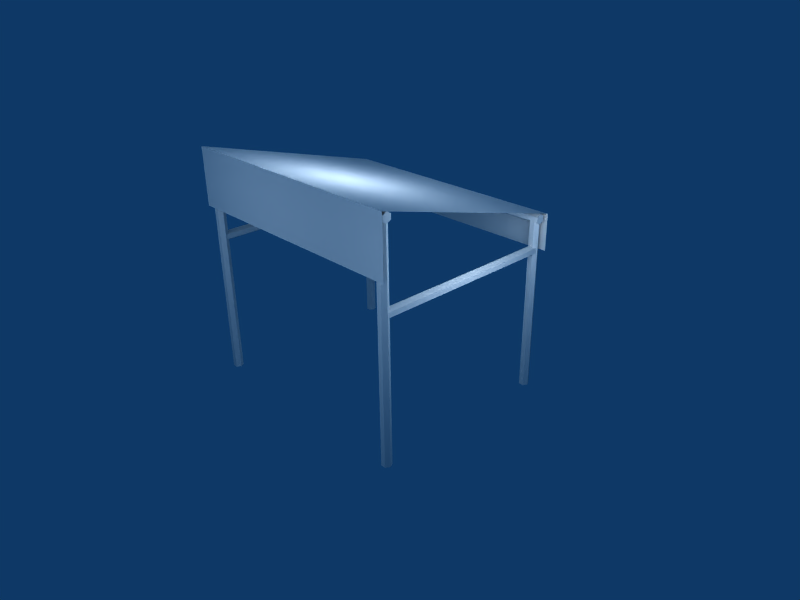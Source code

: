 # Source: Marketplace.blend  (saved by Blender 2.49.2; exported with 4.5.12 LTS)
import bpy
from mathutils import Matrix  # noqa: F401  (used for matrix-valued properties, if any)

bpy.ops.wm.read_factory_settings(use_empty=True)
scene = bpy.context.scene
scene.name = 'Scene'

# ---- collections
col_collection_1 = bpy.data.collections.new('Collection 1'); scene.collection.children.link(col_collection_1)
col_collection_11 = bpy.data.collections.new('Collection 11'); scene.collection.children.link(col_collection_11)
col_collection_11.hide_render = True
col_collection_11.hide_viewport = True

# ---- materials (node trees are filled in below, after node groups)
mat_texture = bpy.data.materials.new('Texture')
mat_texture.alpha_threshold = 0.0
mat_texture.roughness = 0.5
mat_texture.specular_intensity = 0.0
mat_texture.line_color = (0.0, 0.0, 0.0, 1.0)

# ---- material node trees

# ---- world
world_world = bpy.data.worlds.new('World'); scene.world = world_world
world_world.color = (0.05656, 0.2208, 0.4)
world_world.use_sun_shadow = False
world_world.sun_shadow_jitter_overblur = 0.0
world_world.cycles.sampling_method = 'MANUAL'
world_world.cycles.sample_map_resolution = 256

# ---- cameras
cam_camera = bpy.data.cameras.new('Camera')
cam_camera.passepartout_alpha = 0.2
cam_camera.clip_end = 100.0
cam_camera.lens = 35.0
cam_camera.ortho_scale = 7.314
cam_camera.show_passepartout = False
cam_camera.show_safe_areas = True
cam_camera.dof.focus_distance = 0.0
cam_camera.dof.aperture_fstop = 128.0

# ---- lights
light_spot_005 = bpy.data.lights.new('Spot.005', 'POINT')
light_spot_005.transmission_factor = 0.0
light_spot_005.cutoff_distance = 30.0
light_spot_005.energy = 75.49
light_spot_005.shadow_buffer_clip_start = 1.001
light_spot_005.shadow_soft_size = 1.0
light_spot_005.shadow_maximum_resolution = 0.006
light_spot_005.use_absolute_resolution = True
light_spot_005.cycles.use_multiple_importance_sampling = False
light_spot_004 = bpy.data.lights.new('Spot.004', 'POINT')
light_spot_004.transmission_factor = 0.0
light_spot_004.cutoff_distance = 30.0
light_spot_004.energy = 100.0
light_spot_004.shadow_buffer_clip_start = 1.001
light_spot_004.shadow_soft_size = 1.0
light_spot_004.shadow_maximum_resolution = 0.006
light_spot_004.use_absolute_resolution = True
light_spot_004.cycles.use_multiple_importance_sampling = False
light_spot_003 = bpy.data.lights.new('Spot.003', 'POINT')
light_spot_003.transmission_factor = 0.0
light_spot_003.cutoff_distance = 30.0
light_spot_003.energy = 100.0
light_spot_003.shadow_buffer_clip_start = 1.001
light_spot_003.shadow_soft_size = 1.0
light_spot_003.shadow_maximum_resolution = 0.006
light_spot_003.use_absolute_resolution = True
light_spot_003.cycles.use_multiple_importance_sampling = False
light_spot_002 = bpy.data.lights.new('Spot.002', 'POINT')
light_spot_002.transmission_factor = 0.0
light_spot_002.cutoff_distance = 30.0
light_spot_002.energy = 100.0
light_spot_002.shadow_buffer_clip_start = 1.001
light_spot_002.shadow_soft_size = 1.0
light_spot_002.shadow_maximum_resolution = 0.006
light_spot_002.use_absolute_resolution = True
light_spot_002.cycles.use_multiple_importance_sampling = False
light_spot_001 = bpy.data.lights.new('Spot.001', 'POINT')
light_spot_001.transmission_factor = 0.0
light_spot_001.cutoff_distance = 30.0
light_spot_001.energy = 100.0
light_spot_001.shadow_buffer_clip_start = 1.001
light_spot_001.shadow_soft_size = 1.0
light_spot_001.shadow_maximum_resolution = 0.006
light_spot_001.use_absolute_resolution = True
light_spot_001.cycles.use_multiple_importance_sampling = False
light_spot = bpy.data.lights.new('Spot', 'POINT')
light_spot.transmission_factor = 0.0
light_spot.cutoff_distance = 30.0
light_spot.energy = 100.0
light_spot.shadow_buffer_clip_start = 1.001
light_spot.shadow_soft_size = 1.0
light_spot.shadow_maximum_resolution = 0.006
light_spot.use_absolute_resolution = True
light_spot.cycles.use_multiple_importance_sampling = False

# ---- meshes
me_marketplace = bpy.data.meshes.new('Marketplace')
me_marketplace.from_pydata([(1.141, -0.8303, -0.2216), (1.165, -0.8704, -0.2323), (1.141, -0.9106, -0.2431), (1.093, -0.9106, -0.2431), (1.069, -0.8704, -0.2323), (1.093, -0.8303, -0.2216), (1.141, -1.398, 1.897), (1.165, -1.438, 1.886), (1.141, -1.478, 1.875), (1.093, -1.478, 1.875), (1.069, -1.438, 1.886), (1.093, -1.398, 1.897), (1.117, -0.8704, -0.2323), (1.117, 0.8682, 0.2335), (1.093, 0.4702, 1.88), (1.069, 0.4301, 1.869), (1.093, 0.3899, 1.858), (1.141, 0.3899, 1.858), (1.165, 0.4301, 1.869), (1.141, 0.4702, 1.88), (1.093, 0.9084, 0.2443), (1.069, 0.8682, 0.2335), (1.093, 0.8281, 0.2228), (1.141, 0.8281, 0.2228), (1.165, 0.8682, 0.2335), (1.141, 0.9084, 0.2443), (1.2, 0.4824, 1.932), (-1.2, 0.4824, 1.932), (-1.2, -1.518, 1.932), (1.2, -1.518, 1.932), (1.2, -1.373, 1.392), (-1.2, -1.373, 1.392), (-1.2, 0.5731, 1.593), (1.2, 0.5731, 1.593), (-1.092, 0.9084, 0.2443), (-1.068, 0.8682, 0.2335), (-1.092, 0.8281, 0.2228), (-1.14, 0.8281, 0.2228), (-1.164, 0.8682, 0.2335), (-1.14, 0.9084, 0.2443), (-1.092, 0.4702, 1.88), (-1.068, 0.4301, 1.869), (-1.092, 0.3899, 1.858), (-1.14, 0.3899, 1.858), (-1.164, 0.4301, 1.869), (-1.14, 0.4702, 1.88), (-1.116, 0.8682, 0.2335), (-1.116, -0.8704, -0.2323), (-1.14, -1.398, 1.897), (-1.164, -1.438, 1.886), (-1.14, -1.478, 1.875), (-1.092, -1.478, 1.875), (-1.068, -1.438, 1.886), (-1.092, -1.398, 1.897), (-1.14, -0.8303, -0.2216), (-1.164, -0.8704, -0.2323), (-1.14, -0.9106, -0.2431), (-1.092, -0.9106, -0.2431), (-1.068, -0.8704, -0.2323), (-1.092, -0.8303, -0.2216), (1.174, 0.4617, 1.912), (1.174, 0.4153, 1.924), (1.174, 0.3814, 1.89), (1.174, 0.3938, 1.844), (1.174, 0.4401, 1.831), (1.174, 0.4741, 1.865), (-1.171, 0.4617, 1.912), (-1.171, 0.4153, 1.924), (-1.171, 0.3814, 1.89), (-1.171, 0.3938, 1.844), (-1.171, 0.4401, 1.831), (-1.171, 0.4741, 1.865), (1.174, 0.4277, 1.878), (1.174, -1.436, 1.882), (-1.171, -1.39, 1.87), (-1.171, -1.424, 1.836), (-1.171, -1.47, 1.848), (-1.171, -1.483, 1.894), (-1.171, -1.449, 1.928), (-1.171, -1.402, 1.916), (1.174, -1.39, 1.87), (1.174, -1.424, 1.836), (1.174, -1.47, 1.848), (1.174, -1.483, 1.894), (1.174, -1.449, 1.928), (1.174, -1.402, 1.916), (1.116, 0.5051, 1.588), (1.075, -1.227, 1.099), (1.116, -1.221, 1.076), (1.158, -1.227, 1.099), (1.158, -1.239, 1.145), (1.116, -1.246, 1.168), (1.075, -1.239, 1.145), (1.075, 0.5113, 1.565), (1.116, 0.5175, 1.541), (1.158, 0.5113, 1.565), (1.158, 0.4989, 1.611), (1.116, 0.4926, 1.634), (1.075, 0.4989, 1.611), (-1.158, 0.4989, 1.611), (-1.116, 0.4926, 1.634), (-1.075, 0.4989, 1.611), (-1.075, 0.5113, 1.565), (-1.116, 0.5175, 1.541), (-1.158, 0.5113, 1.565), (-1.158, -1.239, 1.145), (-1.116, -1.246, 1.168), (-1.075, -1.239, 1.145), (-1.075, -1.227, 1.099), (-1.116, -1.221, 1.076), (-1.158, -1.227, 1.099), (-1.116, 0.5051, 1.588)], [], [(12, 0, 1), (12, 1, 2), (12, 2, 3), (12, 3, 4), (12, 4, 5), (5, 0, 12), (0, 6, 7, 1), (1, 7, 8, 2), (2, 8, 9, 3), (3, 9, 10, 4), (4, 10, 11, 5), (6, 0, 5, 11), (19, 25, 20, 14), (21, 15, 14, 20), (22, 16, 15, 21), (23, 17, 16, 22), (24, 18, 17, 23), (25, 19, 18, 24), (20, 25, 13), (13, 21, 20), (13, 22, 21), (13, 23, 22), (13, 24, 23), (13, 25, 24), (26, 27, 28, 29), (29, 28, 31, 30), (27, 26, 33, 32), (46, 34, 35), (46, 35, 36), (46, 36, 37), (46, 37, 38), (46, 38, 39), (39, 34, 46), (34, 40, 41, 35), (35, 41, 42, 36), (36, 42, 43, 37), (37, 43, 44, 38), (38, 44, 45, 39), (40, 34, 39, 45), (53, 59, 54, 48), (55, 49, 48, 54), (56, 50, 49, 55), (57, 51, 50, 56), (58, 52, 51, 57), (59, 53, 52, 58), (54, 59, 47), (47, 55, 54), (47, 56, 55), (47, 57, 56), (47, 58, 57), (47, 59, 58), (72, 60, 61), (72, 61, 62), (72, 62, 63), (72, 63, 64), (72, 64, 65), (65, 60, 72), (60, 66, 67, 61), (61, 67, 68, 62), (62, 68, 69, 63), (63, 69, 70, 64), (64, 70, 71, 65), (66, 60, 65, 71), (66, 71, 70, 67), (67, 70, 69, 68), (78, 75, 76, 77), (79, 74, 75, 78), (79, 85, 80, 74), (81, 75, 74, 80), (82, 76, 75, 81), (83, 77, 76, 82), (84, 78, 77, 83), (85, 79, 78, 84), (80, 85, 73), (73, 81, 80), (73, 82, 81), (73, 83, 82), (73, 84, 83), (73, 85, 84), (91, 88, 89, 90), (92, 87, 88, 91), (92, 98, 93, 87), (94, 88, 87, 93), (95, 89, 88, 94), (96, 90, 89, 95), (97, 91, 90, 96), (98, 92, 91, 97), (93, 98, 86), (86, 94, 93), (86, 95, 94), (86, 96, 95), (86, 97, 96), (86, 98, 97), (111, 99, 100), (111, 100, 101), (111, 101, 102), (111, 102, 103), (111, 103, 104), (104, 99, 111), (99, 105, 106, 100), (100, 106, 107, 101), (101, 107, 108, 102), (102, 108, 109, 103), (103, 109, 110, 104), (105, 99, 104, 110), (105, 110, 109, 106), (106, 109, 108, 107)])
_uv = me_marketplace.uv_layers.new(name='UVTex')
_uv.uv.foreach_set('vector', [0.8778, 0.3838, 0.8778, 0.3691, 0.8905, 0.3764, 0.8778, 0.3838, 0.8905, 0.3764, 0.8905, 0.3911, 0.8778, 0.3838, 0.8905, 0.3911, 0.8778, 0.3984, 0.8778, 0.3838, 0.8778, 0.3984, 0.8651, 0.3911, 0.8778, 0.3838, 0.8651, 0.3911, 0.8651, 0.3764, 0.8651, 0.3764, 0.8778, 0.3691, 0.8778, 0.3838, 0.9398, 0.5192, 0.9398, 0.9993, 0.8838, 0.9993, 0.8838, 0.5192, 0.8838, 0.5192, 0.8838, 0.9993, 0.8279, 0.9993, 0.8279, 0.5192, 0.8279, 0.5192, 0.8279, 0.9993, 0.7719, 0.9992, 0.7719, 0.5191, 0.7719, 0.5191, 0.7719, 0.9992, 0.7159, 0.9991, 0.7159, 0.519, 0.7159, 0.519, 0.7159, 0.9991, 0.6592, 0.999, 0.6592, 0.5189, 0.9398, 0.9993, 0.9398, 0.5192, 0.9958, 0.5192, 0.9958, 0.9993, 0.9396, 0.9997, 0.9396, 0.5192, 0.9952, 0.5191, 0.9952, 0.9996, 0.7168, 0.5196, 0.7168, 1.0, 0.6562, 1.0, 0.6612, 0.5197, 0.7729, 0.5195, 0.7729, 1.0, 0.7168, 1.0, 0.7168, 0.5196, 0.8285, 0.5194, 0.8285, 0.9999, 0.7729, 1.0, 0.7729, 0.5195, 0.8841, 0.5193, 0.8841, 0.9998, 0.8285, 0.9999, 0.8285, 0.5194, 0.9396, 0.5192, 0.9396, 0.9997, 0.8841, 0.9998, 0.8841, 0.5193, 0.8664, 0.3768, 0.8776, 0.3703, 0.8776, 0.3833, 0.8776, 0.3833, 0.8664, 0.3897, 0.8664, 0.3768, 0.8776, 0.3833, 0.8776, 0.3962, 0.8664, 0.3897, 0.8776, 0.3833, 0.8888, 0.3897, 0.8776, 0.3962, 0.8776, 0.3833, 0.8888, 0.3768, 0.8888, 0.3897, 0.8776, 0.3833, 0.8776, 0.3703, 0.8888, 0.3768, 0.008313, 0.1171, 0.655, 0.1171, 0.655, 0.8188, 0.008314, 0.8188, 0.008314, 0.8188, 0.655, 0.8188, 0.655, 0.9995, 0.008314, 0.9995, 0.655, 0.1171, 0.008313, 0.1171, 0.008313, 0.0002951, 0.655, 0.0002951, 0.8776, 0.3833, 0.8776, 0.3703, 0.8888, 0.3768, 0.8776, 0.3833, 0.8888, 0.3768, 0.8888, 0.3897, 0.8776, 0.3833, 0.8888, 0.3897, 0.8776, 0.3962, 0.8776, 0.3833, 0.8776, 0.3962, 0.8664, 0.3897, 0.8776, 0.3833, 0.8664, 0.3897, 0.8664, 0.3768, 0.8664, 0.3768, 0.8776, 0.3703, 0.8776, 0.3833, 0.9396, 0.5192, 0.9396, 0.9997, 0.8841, 0.9998, 0.8841, 0.5193, 0.8841, 0.5193, 0.8841, 0.9998, 0.8285, 0.9999, 0.8285, 0.5194, 0.8285, 0.5194, 0.8285, 0.9999, 0.7729, 1.0, 0.7729, 0.5195, 0.7729, 0.5195, 0.7729, 1.0, 0.7168, 1.0, 0.7168, 0.5196, 0.7168, 0.5196, 0.7168, 1.0, 0.6562, 1.0, 0.6612, 0.5197, 0.9396, 0.9997, 0.9396, 0.5192, 0.9952, 0.5191, 0.9952, 0.9996, 0.9398, 0.9993, 0.9398, 0.5192, 0.9958, 0.5192, 0.9958, 0.9993, 0.7159, 0.519, 0.7159, 0.9991, 0.6592, 0.999, 0.6592, 0.5189, 0.7719, 0.5191, 0.7719, 0.9992, 0.7159, 0.9991, 0.7159, 0.519, 0.8279, 0.5192, 0.8279, 0.9993, 0.7719, 0.9992, 0.7719, 0.5191, 0.8838, 0.5192, 0.8838, 0.9993, 0.8279, 0.9993, 0.8279, 0.5192, 0.9398, 0.5192, 0.9398, 0.9993, 0.8838, 0.9993, 0.8838, 0.5192, 0.8651, 0.3764, 0.8778, 0.3691, 0.8778, 0.3838, 0.8778, 0.3838, 0.8651, 0.3911, 0.8651, 0.3764, 0.8778, 0.3838, 0.8778, 0.3984, 0.8651, 0.3911, 0.8778, 0.3838, 0.8905, 0.3911, 0.8778, 0.3984, 0.8778, 0.3838, 0.8905, 0.3764, 0.8905, 0.3911, 0.8778, 0.3838, 0.8778, 0.3691, 0.8905, 0.3764, 0.8776, 0.3833, 0.8776, 0.3703, 0.8888, 0.3768, 0.8776, 0.3833, 0.8888, 0.3768, 0.8888, 0.3897, 0.8776, 0.3833, 0.8888, 0.3897, 0.8776, 0.3962, 0.8776, 0.3833, 0.8776, 0.3962, 0.8664, 0.3897, 0.8776, 0.3833, 0.8664, 0.3897, 0.8664, 0.3768, 0.8664, 0.3768, 0.8776, 0.3703, 0.8776, 0.3833, 0.9396, 0.5192, 0.9396, 0.9997, 0.8841, 0.9998, 0.8841, 0.5193, 0.8841, 0.5193, 0.8841, 0.9998, 0.8285, 0.9999, 0.8285, 0.5194, 0.8285, 0.5194, 0.8285, 0.9999, 0.7729, 1.0, 0.7729, 0.5195, 0.7729, 0.5195, 0.7729, 1.0, 0.7168, 1.0, 0.7168, 0.5196, 0.7168, 0.5196, 0.7168, 1.0, 0.6562, 1.0, 0.6612, 0.5197, 0.9396, 0.9997, 0.9396, 0.5192, 0.9952, 0.5191, 0.9952, 0.9996, 0.8631, 0.383, 0.8706, 0.37, 0.8856, 0.37, 0.8706, 0.396, 0.8706, 0.396, 0.8856, 0.37, 0.8931, 0.383, 0.8856, 0.396, 0.8706, 0.396, 0.8856, 0.37, 0.8931, 0.383, 0.8856, 0.396, 0.8631, 0.383, 0.8706, 0.37, 0.8856, 0.37, 0.8706, 0.396, 0.9396, 0.9997, 0.9396, 0.5192, 0.9952, 0.5191, 0.9952, 0.9996, 0.7168, 0.5196, 0.7168, 1.0, 0.6562, 1.0, 0.6612, 0.5197, 0.7729, 0.5195, 0.7729, 1.0, 0.7168, 1.0, 0.7168, 0.5196, 0.8285, 0.5194, 0.8285, 0.9999, 0.7729, 1.0, 0.7729, 0.5195, 0.8841, 0.5193, 0.8841, 0.9998, 0.8285, 0.9999, 0.8285, 0.5194, 0.9396, 0.5192, 0.9396, 0.9997, 0.8841, 0.9998, 0.8841, 0.5193, 0.8664, 0.3768, 0.8776, 0.3703, 0.8776, 0.3833, 0.8776, 0.3833, 0.8664, 0.3897, 0.8664, 0.3768, 0.8776, 0.3833, 0.8776, 0.3962, 0.8664, 0.3897, 0.8776, 0.3833, 0.8888, 0.3897, 0.8776, 0.3962, 0.8776, 0.3833, 0.8888, 0.3768, 0.8888, 0.3897, 0.8776, 0.3833, 0.8776, 0.3703, 0.8888, 0.3768, 0.8706, 0.396, 0.8856, 0.37, 0.8931, 0.383, 0.8856, 0.396, 0.8631, 0.383, 0.8706, 0.37, 0.8856, 0.37, 0.8706, 0.396, 0.9396, 0.9997, 0.9396, 0.5192, 0.9952, 0.5191, 0.9952, 0.9996, 0.7168, 0.5196, 0.7168, 1.0, 0.6562, 1.0, 0.6612, 0.5197, 0.7729, 0.5195, 0.7729, 1.0, 0.7168, 1.0, 0.7168, 0.5196, 0.8285, 0.5194, 0.8285, 0.9999, 0.7729, 1.0, 0.7729, 0.5195, 0.8841, 0.5193, 0.8841, 0.9998, 0.8285, 0.9999, 0.8285, 0.5194, 0.9396, 0.5192, 0.9396, 0.9997, 0.8841, 0.9998, 0.8841, 0.5193, 0.8664, 0.3768, 0.8776, 0.3703, 0.8776, 0.3833, 0.8776, 0.3833, 0.8664, 0.3897, 0.8664, 0.3768, 0.8776, 0.3833, 0.8776, 0.3962, 0.8664, 0.3897, 0.8776, 0.3833, 0.8888, 0.3897, 0.8776, 0.3962, 0.8776, 0.3833, 0.8888, 0.3768, 0.8888, 0.3897, 0.8776, 0.3833, 0.8776, 0.3703, 0.8888, 0.3768, 0.8776, 0.3833, 0.8776, 0.3703, 0.8888, 0.3768, 0.8776, 0.3833, 0.8888, 0.3768, 0.8888, 0.3897, 0.8776, 0.3833, 0.8888, 0.3897, 0.8776, 0.3962, 0.8776, 0.3833, 0.8776, 0.3962, 0.8664, 0.3897, 0.8776, 0.3833, 0.8664, 0.3897, 0.8664, 0.3768, 0.8664, 0.3768, 0.8776, 0.3703, 0.8776, 0.3833, 0.9396, 0.5192, 0.9396, 0.9997, 0.8841, 0.9998, 0.8841, 0.5193, 0.8841, 0.5193, 0.8841, 0.9998, 0.8285, 0.9999, 0.8285, 0.5194, 0.8285, 0.5194, 0.8285, 0.9999, 0.7729, 1.0, 0.7729, 0.5195, 0.7729, 0.5195, 0.7729, 1.0, 0.7168, 1.0, 0.7168, 0.5196, 0.7168, 0.5196, 0.7168, 1.0, 0.6562, 1.0, 0.6612, 0.5197, 0.9396, 0.9997, 0.9396, 0.5192, 0.9952, 0.5191, 0.9952, 0.9996, 0.8631, 0.383, 0.8706, 0.37, 0.8856, 0.37, 0.8706, 0.396, 0.8706, 0.396, 0.8856, 0.37, 0.8931, 0.383, 0.8856, 0.396])
me_marketplace.materials.append(mat_texture)
me_marketplace.use_remesh_preserve_volume = False
me_marketplace.use_remesh_preserve_attributes = False
me_marketplace.use_mirror_vertex_groups = False
me_marketplace.update()
me_marketplace_001 = bpy.data.meshes.new('Marketplace.001')
me_marketplace_001.from_pydata([(1.2, 1.0, -1.149e-17), (-1.2, 1.0, 1.149e-17), (-1.201, 0.9965, -0.001929), (-1.201, -0.9961, -0.00238), (1.201, 0.9965, -0.001929), (1.201, -0.9961, -0.00238), (-1.2, -1.0, 1.149e-17), (1.2, -1.0, -1.149e-17), (1.2, -0.8554, -0.5398), (-1.2, -0.8554, -0.5398), (1.201, -0.8526, -0.5376), (-1.201, -0.8526, -0.5376), (1.201, 1.087, -0.3384), (-1.201, 1.087, -0.3384), (-1.2, 1.091, -0.3385), (1.2, 1.091, -0.3385)], [], [(0, 1, 6, 7), (6, 1, 2, 3), (0, 7, 5, 4), (3, 2, 4, 5), (3, 5, 10, 11), (6, 3, 11, 9), (7, 6, 9, 8), (5, 7, 8, 10), (8, 9, 11, 10), (4, 2, 13, 12), (0, 4, 12, 15), (2, 1, 14, 13), (1, 0, 15, 14), (14, 15, 12, 13)])
_uv = me_marketplace_001.uv_layers.new(name='UVTex')
_uv.uv.foreach_set('vector', [0.008313, 0.1171, 0.655, 0.1171, 0.655, 0.7601, 0.008314, 0.7601, 0.5799, 0.5274, 0.6278, 0.5308, 0.6259, 0.5323, 0.5827, 0.5302, 0.6314, 0.5835, 0.5799, 0.587, 0.583, 0.5841, 0.6284, 0.5814, 0.008285, 0.7616, 0.008286, 0.117, 0.6559, 0.117, 0.6559, 0.7616, 0.008285, 0.7616, 0.6559, 0.7616, 0.6559, 0.9408, 0.008285, 0.9408, 0.5799, 0.5274, 0.5827, 0.5302, 0.5844, 0.5446, 0.5822, 0.5454, 0.008314, 0.7601, 0.655, 0.7601, 0.655, 0.9408, 0.008314, 0.9408, 0.583, 0.5841, 0.5799, 0.587, 0.5827, 0.5679, 0.5849, 0.5689, 0.5827, 0.5679, 0.5822, 0.5454, 0.5844, 0.5446, 0.5849, 0.5689, 0.6559, 0.117, 0.008286, 0.117, 0.008286, -2.212e-05, 0.6559, -2.144e-05, 0.6314, 0.5835, 0.6284, 0.5814, 0.6368, 0.5642, 0.6396, 0.5641, 0.6259, 0.5323, 0.6278, 0.5308, 0.6373, 0.5421, 0.6345, 0.5421, 0.655, 0.1171, 0.008313, 0.1171, 0.008313, 0.0, 0.655, 0.0, 0.6373, 0.5421, 0.6396, 0.5641, 0.6368, 0.5642, 0.6345, 0.5421])
me_marketplace_001.materials.append(mat_texture)
me_marketplace_001.use_remesh_preserve_volume = False
me_marketplace_001.use_remesh_preserve_attributes = False
me_marketplace_001.use_mirror_vertex_groups = False
me_marketplace_001.update()

# ---- objects
ob_lamp_005 = bpy.data.objects.new('Lamp.005', light_spot_005)
ob_lamp_004 = bpy.data.objects.new('Lamp.004', light_spot_004)
ob_lamp_003 = bpy.data.objects.new('Lamp.003', light_spot_003)
ob_lamp_002 = bpy.data.objects.new('Lamp.002', light_spot_002)
ob_lamp_001 = bpy.data.objects.new('Lamp.001', light_spot_001)
ob_marketplace = bpy.data.objects.new('Marketplace', me_marketplace)
ob_lamp = bpy.data.objects.new('Lamp', light_spot)
ob_camera = bpy.data.objects.new('Camera', cam_camera)
ob_marketplace_001 = bpy.data.objects.new('Marketplace.001', me_marketplace_001)

# ---- transforms, parenting, visibility, modifiers, constraints
ob_lamp_005.location = (2.913, -3.617, 2.929)
ob_lamp_005.rotation_euler = (0.6503, 0.05522, 1.866)
ob_lamp_005.lock_rotations_4d = False
ob_lamp_005.empty_display_type = 'ARROWS'
ob_lamp_005.color = (0.0, 0.0, 0.0, 0.0)
ob_lamp_005.lineart.crease_threshold = 0.0
ob_lamp_004.location = (0.03014, -0.2395, 4.363)
ob_lamp_004.rotation_euler = (0.6503, 0.05522, 1.866)
ob_lamp_004.lock_rotations_4d = False
ob_lamp_004.empty_display_type = 'ARROWS'
ob_lamp_004.color = (0.0, 0.0, 0.0, 0.0)
ob_lamp_004.lineart.crease_threshold = 0.0
ob_lamp_003.location = (-0.2033, 4.546, 2.929)
ob_lamp_003.rotation_euler = (0.6503, 0.05522, 1.866)
ob_lamp_003.lock_rotations_4d = False
ob_lamp_003.empty_display_type = 'ARROWS'
ob_lamp_003.color = (0.0, 0.0, 0.0, 0.0)
ob_lamp_003.lineart.crease_threshold = 0.0
ob_lamp_002.location = (-4.638, 0.5386, 2.929)
ob_lamp_002.rotation_euler = (0.6503, 0.05522, 1.866)
ob_lamp_002.lock_rotations_4d = False
ob_lamp_002.empty_display_type = 'ARROWS'
ob_lamp_002.color = (0.0, 0.0, 0.0, 0.0)
ob_lamp_002.lineart.crease_threshold = 0.0
ob_lamp_001.location = (-0.6312, -4.208, 2.929)
ob_lamp_001.rotation_euler = (0.6503, 0.05522, 1.866)
ob_lamp_001.lock_rotations_4d = False
ob_lamp_001.empty_display_type = 'ARROWS'
ob_lamp_001.color = (0.0, 0.0, 0.0, 0.0)
ob_lamp_001.lineart.crease_threshold = 0.0
ob_marketplace.location = (-6.851e-24, 3.085e-08, 0.0)
ob_marketplace.rotation_euler = (-0.2618, -5.747e-17, 7.566e-18)
ob_marketplace.scale = (1.5, 1.5, 1.5)
ob_marketplace.lock_rotations_4d = False
ob_marketplace.empty_display_type = 'ARROWS'
ob_marketplace.lineart.crease_threshold = 0.0
ob_lamp.location = (2.957, 0.05965, 2.929)
ob_lamp.rotation_euler = (0.6503, 0.05522, 1.866)
ob_lamp.lock_rotations_4d = False
ob_lamp.empty_display_type = 'ARROWS'
ob_lamp.color = (0.0, 0.0, 0.0, 0.0)
ob_lamp.lineart.crease_threshold = 0.0
ob_camera.location = (7.481, -6.508, 6.149)
ob_camera.rotation_euler = (1.109, 0.01082, 0.8149)
ob_camera.lock_rotations_4d = False
ob_camera.empty_display_type = 'ARROWS'
ob_camera.color = (0.0, 0.0, 0.0, 0.0)
ob_camera.display_type = 'WIRE'
ob_camera.lineart.crease_threshold = 0.0
ob_marketplace_001.location = (0.0, 0.0, 3.0)
ob_marketplace_001.rotation_euler = (-0.2618, -5.747e-17, 7.566e-18)
ob_marketplace_001.scale = (1.5, 1.5, 1.5)
ob_marketplace_001.lock_rotations_4d = False
ob_marketplace_001.empty_display_type = 'ARROWS'
ob_marketplace_001.lineart.crease_threshold = 0.0

# ---- collection membership
col_collection_1.objects.link(ob_lamp_005)
col_collection_1.objects.link(ob_lamp_004)
col_collection_1.objects.link(ob_lamp_003)
col_collection_1.objects.link(ob_lamp_002)
col_collection_1.objects.link(ob_lamp_001)
col_collection_1.objects.link(ob_marketplace)
col_collection_1.objects.link(ob_lamp)
col_collection_1.objects.link(ob_camera)
col_collection_11.objects.link(ob_marketplace_001)

# ---- scene / render settings (as saved in the file)
scene.camera = ob_camera
scene.frame_start = 1; scene.frame_end = 250; scene.frame_set(11)
scene.render.engine = 'BLENDER_EEVEE_NEXT'
scene.render.image_settings.file_format = 'JPEG'
scene.render.image_settings.color_mode = 'RGB'
scene.render.image_settings.compression = 90
scene.render.resolution_x = 800
scene.render.resolution_y = 600
scene.render.pixel_aspect_x = 100.0
scene.render.pixel_aspect_y = 100.0
scene.render.fps = 25
scene.render.dither_intensity = 0.0
scene.render.use_compositing = False
scene.render.use_sequencer = False
scene.render.bake_margin = 2
scene.render.bake_bias = 0.0
scene.render.use_stamp_time = False
scene.render.use_stamp_date = False
scene.render.use_stamp_frame = False
scene.render.use_stamp_camera = False
scene.render.use_stamp_scene = False
scene.render.use_stamp_filename = False
scene.render.use_stamp_render_time = False
scene.render.stamp_font_size = 0
scene.cycles.use_denoising = False
scene.cycles.samples = 10
scene.cycles.sampling_pattern = 'TABULATED_SOBOL'
scene.cycles.light_sampling_threshold = 0.0
scene.cycles.use_adaptive_sampling = False
scene.cycles.use_light_tree = False
scene.cycles.blur_glossy = 0.0
scene.cycles.volume_bounces = 1
scene.cycles.pixel_filter_type = 'GAUSSIAN'
scene.cycles.sample_clamp_indirect = 0.0
scene.view_settings.view_transform = 'Raw'
bpy.context.view_layer.update()
